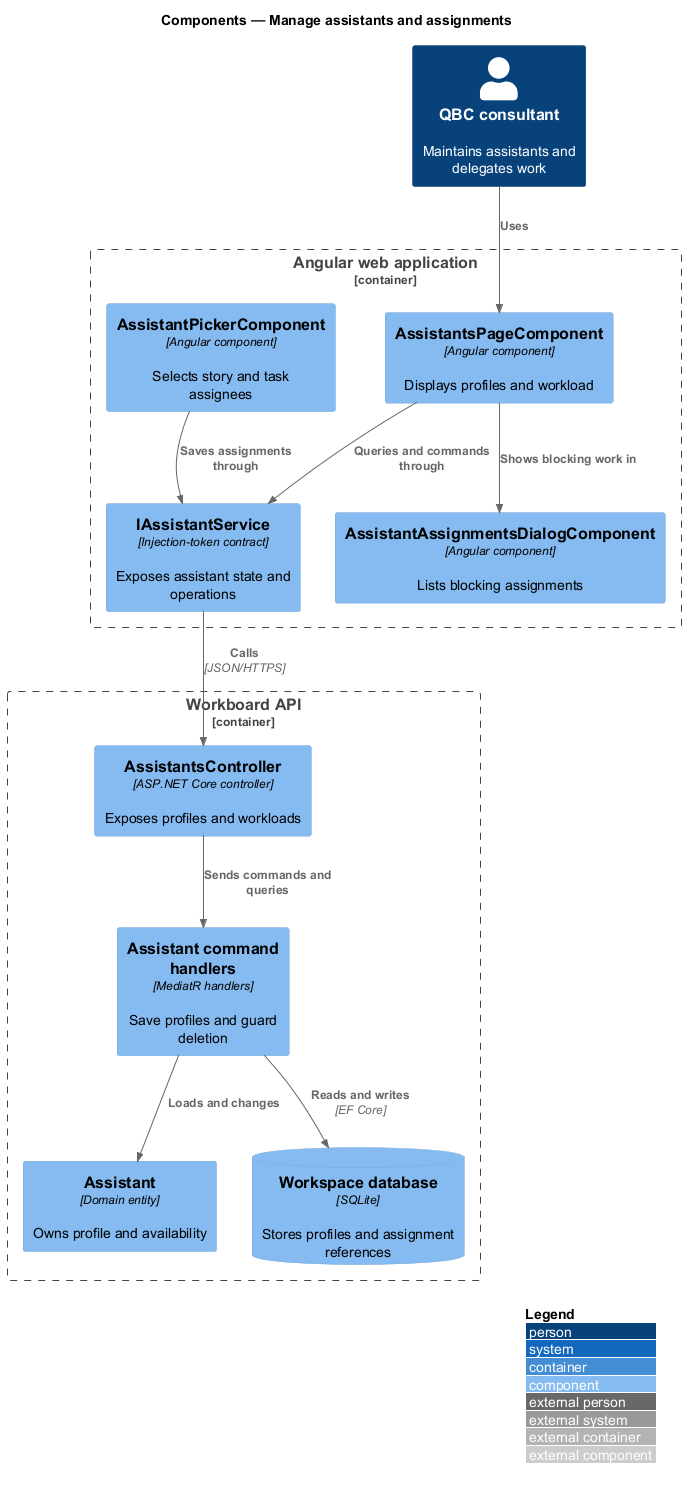

The diagram above was rendered by PlantUML. Its source (embedded in the PNG):
@startuml
!include <C4/C4_Component>
LAYOUT_WITH_LEGEND()
title Components — Manage assistants and assignments

Person(consultant, "QBC consultant", "Maintains assistants and delegates work")
Container_Boundary(spa, "Angular web application") {
  Component(page, "AssistantsPageComponent", "Angular component", "Displays profiles and workload")
  Component(picker, "AssistantPickerComponent", "Angular component", "Selects story and task assignees")
  Component(dialog, "AssistantAssignmentsDialogComponent", "Angular component", "Lists blocking assignments")
  Component(service, "IAssistantService", "Injection-token contract", "Exposes assistant state and operations")
}
Container_Boundary(api, "Workboard API") {
  Component(controller, "AssistantsController", "ASP.NET Core controller", "Exposes profiles and workloads")
  Component(handlers, "Assistant command handlers", "MediatR handlers", "Save profiles and guard deletion")
  Component(domain, "Assistant", "Domain entity", "Owns profile and availability")
  ComponentDb(db, "Workspace database", "SQLite", "Stores profiles and assignment references")
}

Rel(consultant, page, "Uses")
Rel(page, dialog, "Shows blocking work in")
Rel(picker, service, "Saves assignments through")
Rel(page, service, "Queries and commands through")
Rel(service, controller, "Calls", "JSON/HTTPS")
Rel(controller, handlers, "Sends commands and queries")
Rel(handlers, domain, "Loads and changes")
Rel(handlers, db, "Reads and writes", "EF Core")
@enduml